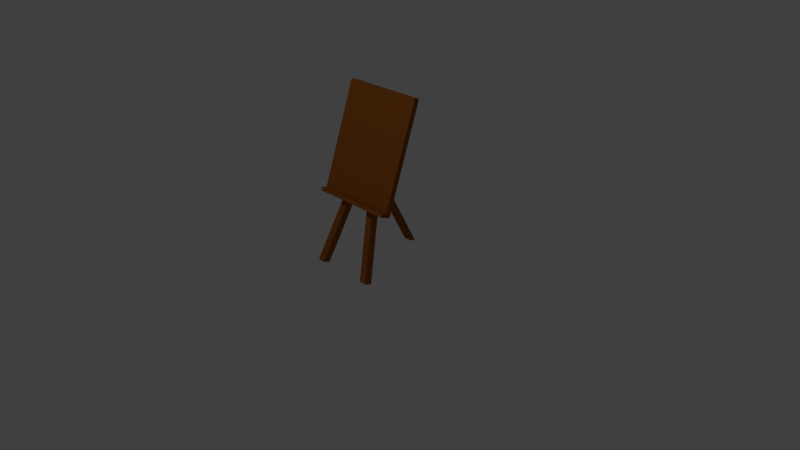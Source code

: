 # Source: staffelei.blend  (saved by Blender 2.76.0; exported with 4.5.12 LTS)
import bpy
from mathutils import Matrix  # noqa: F401  (used for matrix-valued properties, if any)

bpy.ops.wm.read_factory_settings(use_empty=True)
scene = bpy.context.scene
scene.name = 'Scene'

# ---- collections
col_collection_1 = bpy.data.collections.new('Collection 1'); scene.collection.children.link(col_collection_1)

# ---- materials (node trees are filled in below, after node groups)
mat_material_001 = bpy.data.materials.new('Material.001')
mat_material_001.alpha_threshold = 0.0
mat_material_001.use_transparent_shadow = False
mat_material_001.diffuse_color = (0.326, 0.09568, 0.01444, 1.0)
mat_material_001.roughness = 0.5
mat_material_001.specular_intensity = 0.0

# ---- material node trees

# ---- world
world_world = bpy.data.worlds.new('World'); scene.world = world_world
world_world.color = (0.05088, 0.05088, 0.05088)
world_world.use_sun_shadow = False
world_world.sun_shadow_jitter_overblur = 0.0
world_world.cycles.sampling_method = 'MANUAL'
world_world.cycles.sample_map_resolution = 256

# ---- cameras
cam_camera = bpy.data.cameras.new('Camera')
cam_camera.clip_end = 100.0
cam_camera.lens = 35.0
cam_camera.sensor_width = 32.0
cam_camera.sensor_height = 18.0
cam_camera.ortho_scale = 7.314
cam_camera.dof.focus_distance = 0.0
cam_camera.dof.aperture_fstop = 128.0

# ---- lights
light_lamp = bpy.data.lights.new('Lamp', 'POINT')
light_lamp.transmission_factor = 0.0
light_lamp.cutoff_distance = 30.0
light_lamp.energy = 100.0
light_lamp.shadow_buffer_clip_start = 1.001
light_lamp.shadow_soft_size = 0.1
light_lamp.shadow_maximum_resolution = 0.006
light_lamp.use_absolute_resolution = True
light_lamp.cycles.use_multiple_importance_sampling = False

# ---- meshes
me_cube_001 = bpy.data.meshes.new('Cube.001')
me_cube_001.from_pydata([(-0.56, -0.2723, 0.8542), (-0.56, 0.2065, 2.17), (-0.56, -0.2065, 0.8302), (-0.56, 0.2723, 2.146), (0.56, -0.2723, 0.8542), (0.56, 0.2065, 2.17), (0.56, -0.2065, 0.8302), (0.56, 0.2723, 2.146), (0.35, -0.5429, -0.04545), (-0.05, 0.1411, 1.834), (0.35, -0.4489, -0.07966), (-0.05, 0.2351, 1.8), (0.45, -0.5429, -0.04545), (0.05, 0.1411, 1.834), (0.45, -0.4489, -0.07966), (0.05, 0.2351, 1.8), (-0.45, -0.5429, -0.04545), (-0.05, 0.1411, 1.834), (-0.45, -0.4489, -0.07966), (-0.05, 0.2351, 1.8), (-0.35, -0.5429, -0.04545), (0.05, 0.1411, 1.834), (-0.35, -0.4489, -0.07966), (0.05, 0.2351, 1.8), (-0.05, 0.6, 0.0), (-0.05, -0.06409, 1.27), (-0.05, 0.694, -0.0342), (-0.05, -0.02988, 1.364), (0.05, 0.6, 0.0), (0.05, -0.06409, 1.27), (0.05, 0.694, -0.0342), (0.05, -0.02988, 1.364), (-0.56, -0.2236, 0.7833), (-0.56, -0.2894, 0.8072), (0.56, -0.2236, 0.7833), (0.56, -0.2894, 0.8072), (-0.56, -0.3381, 0.8781), (0.56, -0.3381, 0.8781), (-0.56, -0.3552, 0.8311), (0.56, -0.3552, 0.8311)], [], [(1, 3, 2, 0), (3, 7, 6, 2), (7, 5, 4, 6), (5, 1, 0, 4), (4, 0, 36, 37), (5, 7, 3, 1), (9, 11, 10, 8), (11, 15, 14, 10), (15, 13, 12, 14), (13, 9, 8, 12), (8, 10, 14, 12), (13, 15, 11, 9), (17, 19, 18, 16), (19, 23, 22, 18), (23, 21, 20, 22), (21, 17, 16, 20), (16, 18, 22, 20), (21, 23, 19, 17), (25, 27, 26, 24), (27, 31, 30, 26), (31, 29, 28, 30), (29, 25, 24, 28), (24, 26, 30, 28), (29, 31, 27, 25), (33, 32, 34, 35), (6, 4, 35, 34), (0, 2, 32, 33), (2, 6, 34, 32), (37, 36, 38, 39), (35, 4, 37, 39), (33, 35, 39, 38), (0, 33, 38, 36)])
_uv = me_cube_001.uv_layers.new(name='UVMap')
_uv.uv.foreach_set('vector', [0.6974, 0.0, 0.7185, 0.0, 0.7185, 0.4707, 0.6974, 0.4707, 0.0, 8.015e-08, 0.3381, 0.0, 0.3381, 0.4707, 1.26e-07, 0.4707, 0.7185, 0.0, 0.7397, 0.0, 0.7397, 0.4707, 0.7185, 0.4707, 0.3381, 0.0, 0.6763, 0.0, 0.6763, 0.4707, 0.3381, 0.4707, 0.5275, 0.4707, 0.5275, 0.8472, 0.5063, 0.8472, 0.5063, 0.4707, 0.4852, 0.4707, 0.5063, 0.4707, 0.5063, 0.8472, 0.4852, 0.8472, 0.9698, 0.0, 1.0, 0.0, 1.0, 0.6724, 0.9698, 0.6724, 0.7904, 0.6923, 0.7608, 0.6857, 0.7608, 0.0, 0.7904, 0.006593, 0.9094, 0.0, 0.9396, 4.008e-08, 0.9396, 0.6724, 0.9094, 0.6724, 0.8792, 0.6857, 0.8496, 0.6923, 0.8496, 0.006593, 0.8792, 0.0, 0.1208, 0.4875, 0.1208, 0.5211, 0.09057, 0.5211, 0.09057, 0.4875, 0.06038, 0.4875, 0.06038, 0.5211, 0.03019, 0.5211, 0.03019, 0.4875, 0.9396, 0.0, 0.9698, 0.0, 0.9698, 0.6724, 0.9396, 0.6724, 0.8496, 0.6857, 0.82, 0.6923, 0.82, 0.006593, 0.8496, 0.0, 0.8792, 0.0, 0.9094, 4.008e-08, 0.9094, 0.6724, 0.8792, 0.6724, 0.7904, 0.0, 0.82, 0.006593, 0.82, 0.6923, 0.7904, 0.6857, 0.09057, 0.4875, 0.09057, 0.5211, 0.06038, 0.5211, 0.06038, 0.4875, 0.03019, 0.4875, 0.03019, 0.5211, 0.0, 0.5211, 2.249e-09, 0.4875, 0.4026, 0.4934, 0.4248, 0.4707, 0.4248, 1.0, 0.4044, 0.9753, 0.455, 0.4707, 0.4852, 0.4707, 0.4852, 0.8601, 0.455, 0.8601, 0.4026, 1.0, 0.3804, 0.9772, 0.3822, 0.4954, 0.4026, 0.4707, 0.4248, 0.4707, 0.455, 0.4707, 0.455, 0.8265, 0.4248, 0.8265, 0.455, 0.8265, 0.455, 0.8601, 0.4248, 0.8601, 0.4248, 0.8265, 0.1208, 0.5211, 0.1208, 0.4875, 0.151, 0.4875, 0.151, 0.5211, 0.3593, 0.4707, 0.3804, 0.4707, 0.3804, 0.8472, 0.3593, 0.8472, 0.7185, 0.4707, 0.7397, 0.4707, 0.7397, 0.4875, 0.7185, 0.4875, 0.6974, 0.4707, 0.7185, 0.4707, 0.7185, 0.4875, 0.6974, 0.4875, 1.26e-07, 0.4707, 0.3381, 0.4707, 0.3381, 0.4875, 1.26e-07, 0.4875, 0.5426, 0.4707, 0.5426, 0.8472, 0.5275, 0.8472, 0.5275, 0.4707, 0.7397, 0.4875, 0.7397, 0.4707, 0.7608, 0.4707, 0.7608, 0.4875, 0.3593, 0.4707, 0.3593, 0.8472, 0.3381, 0.8472, 0.3381, 0.4707, 0.6974, 0.4707, 0.6974, 0.4875, 0.6763, 0.4875, 0.6763, 0.4707])
me_cube_001.materials.append(mat_material_001)
me_cube_001.use_remesh_preserve_volume = False
me_cube_001.use_remesh_preserve_attributes = False
me_cube_001.use_mirror_vertex_groups = False
me_cube_001.update()

# ---- objects
ob_cube = bpy.data.objects.new('Cube', me_cube_001)
ob_lamp = bpy.data.objects.new('Lamp', light_lamp)
ob_camera = bpy.data.objects.new('Camera', cam_camera)

# ---- transforms, parenting, visibility, modifiers, constraints
ob_cube.location = (0.0, 0.0, 0.0)
ob_cube.lineart.crease_threshold = 0.0
ob_lamp.location = (0.1012, -3.482, 5.595)
ob_lamp.rotation_euler = (0.6503, 0.05522, 1.866)
ob_lamp.lock_rotations_4d = False
ob_lamp.empty_display_type = 'ARROWS'
ob_lamp.color = (0.0, 0.0, 0.0, 0.0)
ob_lamp.lineart.crease_threshold = 0.0
ob_camera.location = (7.481, -6.508, 5.344)
ob_camera.rotation_euler = (1.109, 0.01082, 0.8149)
ob_camera.lock_rotations_4d = False
ob_camera.empty_display_type = 'ARROWS'
ob_camera.color = (0.0, 0.0, 0.0, 0.0)
ob_camera.display_type = 'WIRE'
ob_camera.lineart.crease_threshold = 0.0

# ---- collection membership
col_collection_1.objects.link(ob_cube)
col_collection_1.objects.link(ob_lamp)
col_collection_1.objects.link(ob_camera)

# ---- scene / render settings (as saved in the file)
scene.camera = ob_camera
scene.frame_start = 1; scene.frame_end = 250; scene.frame_set(1)
scene.render.engine = 'BLENDER_EEVEE_NEXT'
scene.render.resolution_percentage = 50
scene.render.dither_intensity = 0.0
scene.cycles.use_denoising = False
scene.cycles.samples = 10
scene.cycles.sampling_pattern = 'TABULATED_SOBOL'
scene.cycles.light_sampling_threshold = 0.0
scene.cycles.use_adaptive_sampling = False
scene.cycles.use_light_tree = False
scene.cycles.blur_glossy = 0.0
scene.cycles.pixel_filter_type = 'GAUSSIAN'
scene.cycles.sample_clamp_indirect = 0.0
scene.view_settings.view_transform = 'Standard'
bpy.context.view_layer.update()
